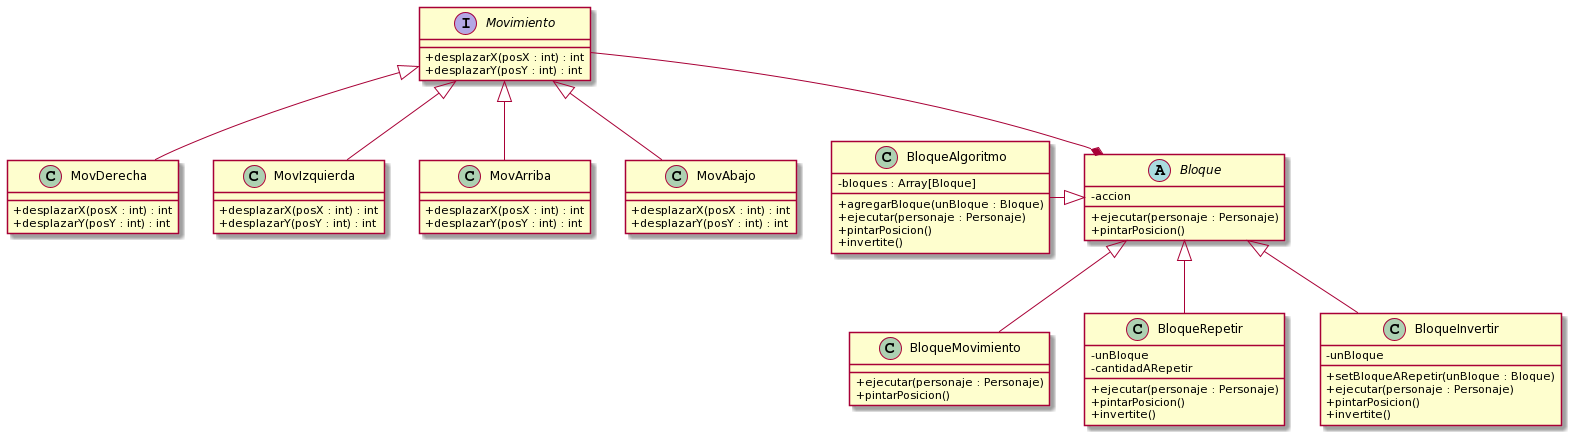

The diagram above was rendered by PlantUML. Its source (embedded in the PNG):
@startuml
skinparam classAttributeIconSize 0

abstract class Bloque{

-accion

+ejecutar(personaje : Personaje)
+pintarPosicion()

}

class BloqueMovimiento{
+ejecutar(personaje : Personaje)
+pintarPosicion()

}

class BloqueRepetir{

-unBloque
-cantidadARepetir

+ejecutar(personaje : Personaje)
+pintarPosicion()
+invertite()

}
class BloqueInvertir{

-unBloque

+setBloqueARepetir(unBloque : Bloque)
+ejecutar(personaje : Personaje)
+pintarPosicion()
+invertite()

}

class BloqueAlgoritmo{

-bloques : Array[Bloque]

+agregarBloque(unBloque : Bloque)
+ejecutar(personaje : Personaje)
+pintarPosicion()
+invertite()

}

interface Movimiento{
+desplazarX(posX : int) : int
+desplazarY(posY : int) : int
}

class MovDerecha{
+desplazarX(posX : int) : int
+desplazarY(posY : int) : int
}

class MovIzquierda{
+desplazarX(posX : int) : int
+desplazarY(posY : int) : int
}

class MovArriba{
+desplazarX(posX : int) : int
+desplazarY(posY : int) : int
}

class MovAbajo{
+desplazarX(posX : int) : int
+desplazarY(posY : int) : int
}

BloqueMovimiento -up-|> Bloque
BloqueRepetir -up-|> Bloque
BloqueInvertir -up-|> Bloque
BloqueAlgoritmo -right-|> Bloque
Movimiento --* Bloque
MovDerecha -up-|> Movimiento
MovIzquierda -up-|> Movimiento
MovArriba -up-|> Movimiento
MovAbajo -up-|> Movimiento
@enduml